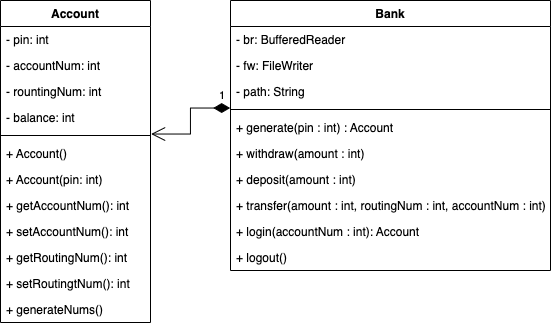

The diagram above was exported from draw.io. Its source (the exported page's mxGraphModel, read from the mxfile embedded in the PNG):
<mxGraphModel dx="491" dy="707" grid="1" gridSize="10" guides="1" tooltips="1" connect="1" arrows="1" fold="1" page="1" pageScale="1" pageWidth="850" pageHeight="1100" math="0" shadow="0">
  <root>
    <mxCell id="0" />
    <mxCell id="1" parent="0" />
    <mxCell id="HDvabb4OkedVmowfXw0V-7" value="Account" style="swimlane;fontStyle=1;align=center;verticalAlign=top;childLayout=stackLayout;horizontal=1;startSize=26;horizontalStack=0;resizeParent=1;resizeParentMax=0;resizeLast=0;collapsible=1;marginBottom=0;" vertex="1" parent="1">
      <mxGeometry x="110" y="50" width="150" height="322" as="geometry" />
    </mxCell>
    <mxCell id="HDvabb4OkedVmowfXw0V-8" value="- pin: int" style="text;strokeColor=none;fillColor=none;align=left;verticalAlign=top;spacingLeft=4;spacingRight=4;overflow=hidden;rotatable=0;points=[[0,0.5],[1,0.5]];portConstraint=eastwest;" vertex="1" parent="HDvabb4OkedVmowfXw0V-7">
      <mxGeometry y="26" width="150" height="26" as="geometry" />
    </mxCell>
    <mxCell id="HDvabb4OkedVmowfXw0V-12" value="- accountNum: int" style="text;strokeColor=none;fillColor=none;align=left;verticalAlign=top;spacingLeft=4;spacingRight=4;overflow=hidden;rotatable=0;points=[[0,0.5],[1,0.5]];portConstraint=eastwest;" vertex="1" parent="HDvabb4OkedVmowfXw0V-7">
      <mxGeometry y="52" width="150" height="26" as="geometry" />
    </mxCell>
    <mxCell id="HDvabb4OkedVmowfXw0V-13" value="- rountingNum: int" style="text;strokeColor=none;fillColor=none;align=left;verticalAlign=top;spacingLeft=4;spacingRight=4;overflow=hidden;rotatable=0;points=[[0,0.5],[1,0.5]];portConstraint=eastwest;" vertex="1" parent="HDvabb4OkedVmowfXw0V-7">
      <mxGeometry y="78" width="150" height="26" as="geometry" />
    </mxCell>
    <mxCell id="HDvabb4OkedVmowfXw0V-20" value="- balance: int" style="text;strokeColor=none;fillColor=none;align=left;verticalAlign=top;spacingLeft=4;spacingRight=4;overflow=hidden;rotatable=0;points=[[0,0.5],[1,0.5]];portConstraint=eastwest;" vertex="1" parent="HDvabb4OkedVmowfXw0V-7">
      <mxGeometry y="104" width="150" height="26" as="geometry" />
    </mxCell>
    <mxCell id="HDvabb4OkedVmowfXw0V-9" value="" style="line;strokeWidth=1;fillColor=none;align=left;verticalAlign=middle;spacingTop=-1;spacingLeft=3;spacingRight=3;rotatable=0;labelPosition=right;points=[];portConstraint=eastwest;" vertex="1" parent="HDvabb4OkedVmowfXw0V-7">
      <mxGeometry y="130" width="150" height="10" as="geometry" />
    </mxCell>
    <mxCell id="HDvabb4OkedVmowfXw0V-29" value="+ Account()" style="text;strokeColor=none;fillColor=none;align=left;verticalAlign=top;spacingLeft=4;spacingRight=4;overflow=hidden;rotatable=0;points=[[0,0.5],[1,0.5]];portConstraint=eastwest;" vertex="1" parent="HDvabb4OkedVmowfXw0V-7">
      <mxGeometry y="140" width="150" height="26" as="geometry" />
    </mxCell>
    <mxCell id="HDvabb4OkedVmowfXw0V-10" value="+ Account(pin: int)" style="text;strokeColor=none;fillColor=none;align=left;verticalAlign=top;spacingLeft=4;spacingRight=4;overflow=hidden;rotatable=0;points=[[0,0.5],[1,0.5]];portConstraint=eastwest;" vertex="1" parent="HDvabb4OkedVmowfXw0V-7">
      <mxGeometry y="166" width="150" height="26" as="geometry" />
    </mxCell>
    <mxCell id="HDvabb4OkedVmowfXw0V-24" value="+ getAccountNum(): int" style="text;strokeColor=none;fillColor=none;align=left;verticalAlign=top;spacingLeft=4;spacingRight=4;overflow=hidden;rotatable=0;points=[[0,0.5],[1,0.5]];portConstraint=eastwest;" vertex="1" parent="HDvabb4OkedVmowfXw0V-7">
      <mxGeometry y="192" width="150" height="26" as="geometry" />
    </mxCell>
    <mxCell id="HDvabb4OkedVmowfXw0V-34" value="+ setAccountNum(): int" style="text;strokeColor=none;fillColor=none;align=left;verticalAlign=top;spacingLeft=4;spacingRight=4;overflow=hidden;rotatable=0;points=[[0,0.5],[1,0.5]];portConstraint=eastwest;" vertex="1" parent="HDvabb4OkedVmowfXw0V-7">
      <mxGeometry y="218" width="150" height="26" as="geometry" />
    </mxCell>
    <mxCell id="HDvabb4OkedVmowfXw0V-25" value="+ getRoutingNum(): int" style="text;strokeColor=none;fillColor=none;align=left;verticalAlign=top;spacingLeft=4;spacingRight=4;overflow=hidden;rotatable=0;points=[[0,0.5],[1,0.5]];portConstraint=eastwest;" vertex="1" parent="HDvabb4OkedVmowfXw0V-7">
      <mxGeometry y="244" width="150" height="26" as="geometry" />
    </mxCell>
    <mxCell id="HDvabb4OkedVmowfXw0V-35" value="+ setRoutingtNum(): int" style="text;strokeColor=none;fillColor=none;align=left;verticalAlign=top;spacingLeft=4;spacingRight=4;overflow=hidden;rotatable=0;points=[[0,0.5],[1,0.5]];portConstraint=eastwest;" vertex="1" parent="HDvabb4OkedVmowfXw0V-7">
      <mxGeometry y="270" width="150" height="26" as="geometry" />
    </mxCell>
    <mxCell id="HDvabb4OkedVmowfXw0V-26" value="+ generateNums()" style="text;strokeColor=none;fillColor=none;align=left;verticalAlign=top;spacingLeft=4;spacingRight=4;overflow=hidden;rotatable=0;points=[[0,0.5],[1,0.5]];portConstraint=eastwest;" vertex="1" parent="HDvabb4OkedVmowfXw0V-7">
      <mxGeometry y="296" width="150" height="26" as="geometry" />
    </mxCell>
    <mxCell id="HDvabb4OkedVmowfXw0V-14" value="Bank" style="swimlane;fontStyle=1;align=center;verticalAlign=top;childLayout=stackLayout;horizontal=1;startSize=26;horizontalStack=0;resizeParent=1;resizeParentMax=0;resizeLast=0;collapsible=1;marginBottom=0;" vertex="1" parent="1">
      <mxGeometry x="340" y="50" width="320" height="270" as="geometry" />
    </mxCell>
    <mxCell id="HDvabb4OkedVmowfXw0V-30" value="- br: BufferedReader" style="text;strokeColor=none;fillColor=none;align=left;verticalAlign=top;spacingLeft=4;spacingRight=4;overflow=hidden;rotatable=0;points=[[0,0.5],[1,0.5]];portConstraint=eastwest;" vertex="1" parent="HDvabb4OkedVmowfXw0V-14">
      <mxGeometry y="26" width="320" height="26" as="geometry" />
    </mxCell>
    <mxCell id="HDvabb4OkedVmowfXw0V-32" value="- fw: FileWriter" style="text;strokeColor=none;fillColor=none;align=left;verticalAlign=top;spacingLeft=4;spacingRight=4;overflow=hidden;rotatable=0;points=[[0,0.5],[1,0.5]];portConstraint=eastwest;" vertex="1" parent="HDvabb4OkedVmowfXw0V-14">
      <mxGeometry y="52" width="320" height="26" as="geometry" />
    </mxCell>
    <mxCell id="HDvabb4OkedVmowfXw0V-33" value="- path: String" style="text;strokeColor=none;fillColor=none;align=left;verticalAlign=top;spacingLeft=4;spacingRight=4;overflow=hidden;rotatable=0;points=[[0,0.5],[1,0.5]];portConstraint=eastwest;" vertex="1" parent="HDvabb4OkedVmowfXw0V-14">
      <mxGeometry y="78" width="320" height="26" as="geometry" />
    </mxCell>
    <mxCell id="HDvabb4OkedVmowfXw0V-18" value="" style="line;strokeWidth=1;fillColor=none;align=left;verticalAlign=middle;spacingTop=-1;spacingLeft=3;spacingRight=3;rotatable=0;labelPosition=right;points=[];portConstraint=eastwest;" vertex="1" parent="HDvabb4OkedVmowfXw0V-14">
      <mxGeometry y="104" width="320" height="10" as="geometry" />
    </mxCell>
    <mxCell id="HDvabb4OkedVmowfXw0V-19" value="+ generate(pin : int) : Account" style="text;strokeColor=none;fillColor=none;align=left;verticalAlign=top;spacingLeft=4;spacingRight=4;overflow=hidden;rotatable=0;points=[[0,0.5],[1,0.5]];portConstraint=eastwest;" vertex="1" parent="HDvabb4OkedVmowfXw0V-14">
      <mxGeometry y="114" width="320" height="26" as="geometry" />
    </mxCell>
    <mxCell id="HDvabb4OkedVmowfXw0V-21" value="+ withdraw(amount : int)" style="text;strokeColor=none;fillColor=none;align=left;verticalAlign=top;spacingLeft=4;spacingRight=4;overflow=hidden;rotatable=0;points=[[0,0.5],[1,0.5]];portConstraint=eastwest;" vertex="1" parent="HDvabb4OkedVmowfXw0V-14">
      <mxGeometry y="140" width="320" height="26" as="geometry" />
    </mxCell>
    <mxCell id="HDvabb4OkedVmowfXw0V-22" value="+ deposit(amount : int)" style="text;strokeColor=none;fillColor=none;align=left;verticalAlign=top;spacingLeft=4;spacingRight=4;overflow=hidden;rotatable=0;points=[[0,0.5],[1,0.5]];portConstraint=eastwest;" vertex="1" parent="HDvabb4OkedVmowfXw0V-14">
      <mxGeometry y="166" width="320" height="26" as="geometry" />
    </mxCell>
    <mxCell id="HDvabb4OkedVmowfXw0V-23" value="+ transfer(amount : int, routingNum : int, accountNum : int)" style="text;strokeColor=none;fillColor=none;align=left;verticalAlign=top;spacingLeft=4;spacingRight=4;overflow=hidden;rotatable=0;points=[[0,0.5],[1,0.5]];portConstraint=eastwest;" vertex="1" parent="HDvabb4OkedVmowfXw0V-14">
      <mxGeometry y="192" width="320" height="26" as="geometry" />
    </mxCell>
    <mxCell id="HDvabb4OkedVmowfXw0V-31" value="+ login(accountNum : int): Account" style="text;strokeColor=none;fillColor=none;align=left;verticalAlign=top;spacingLeft=4;spacingRight=4;overflow=hidden;rotatable=0;points=[[0,0.5],[1,0.5]];portConstraint=eastwest;" vertex="1" parent="HDvabb4OkedVmowfXw0V-14">
      <mxGeometry y="218" width="320" height="26" as="geometry" />
    </mxCell>
    <mxCell id="HDvabb4OkedVmowfXw0V-38" value="+ logout()" style="text;strokeColor=none;fillColor=none;align=left;verticalAlign=top;spacingLeft=4;spacingRight=4;overflow=hidden;rotatable=0;points=[[0,0.5],[1,0.5]];portConstraint=eastwest;" vertex="1" parent="HDvabb4OkedVmowfXw0V-14">
      <mxGeometry y="244" width="320" height="26" as="geometry" />
    </mxCell>
    <mxCell id="HDvabb4OkedVmowfXw0V-37" value="1" style="endArrow=open;html=1;endSize=12;startArrow=diamondThin;startSize=14;startFill=1;edgeStyle=orthogonalEdgeStyle;align=left;verticalAlign=bottom;rounded=0;exitX=-0.001;exitY=0.353;exitDx=0;exitDy=0;exitPerimeter=0;entryX=1.004;entryY=0.353;entryDx=0;entryDy=0;entryPerimeter=0;" edge="1" parent="1" source="HDvabb4OkedVmowfXw0V-18" target="HDvabb4OkedVmowfXw0V-9">
      <mxGeometry x="-0.7552" y="-4" relative="1" as="geometry">
        <mxPoint x="300" y="184.47000000000003" as="sourcePoint" />
        <mxPoint x="300" y="360" as="targetPoint" />
        <mxPoint as="offset" />
      </mxGeometry>
    </mxCell>
  </root>
</mxGraphModel>